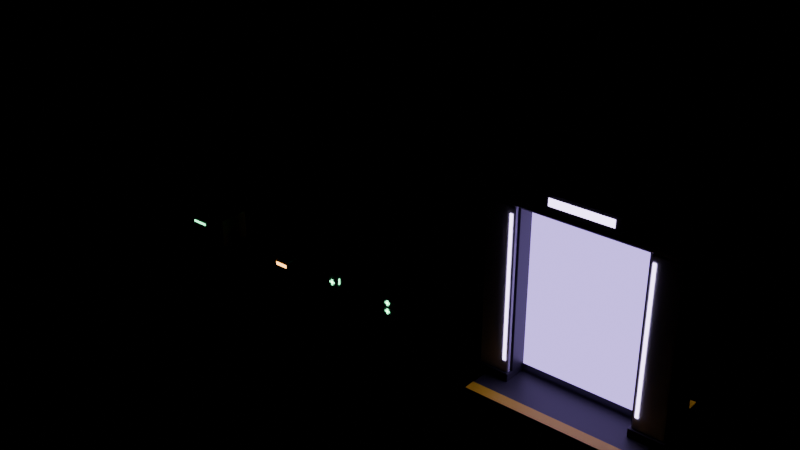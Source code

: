 # Source: props.blend  (saved by Blender 4.2.68; exported with 4.5.12 LTS)
import bpy
from mathutils import Matrix  # noqa: F401  (used for matrix-valued properties, if any)

bpy.ops.wm.read_factory_settings(use_empty=True)
scene = bpy.context.scene
scene.name = 'Scene'

# ---- materials (node trees are filled in below, after node groups)
mat_rarmor = bpy.data.materials.new('RArmor')
mat_rframe = bpy.data.materials.new('RFrame')
mat_hazard = bpy.data.materials.new('Hazard')
mat_signgreen = bpy.data.materials.new('SignGreen')
mat_rsteel = bpy.data.materials.new('RSteel')
mat_statusorange = bpy.data.materials.new('StatusOrange')
mat_rbrass = bpy.data.materials.new('RBrass')
mat_exitlight = bpy.data.materials.new('ExitLight')
mat_exitfield = bpy.data.materials.new('ExitField')

# ---- material node trees
mat_rarmor.use_nodes = True; mat_rarmor.node_tree.nodes.clear()
_N = mat_rarmor.node_tree.nodes; _L = mat_rarmor.node_tree.links
n0 = _N.new('ShaderNodeBsdfPrincipled'); n0.name = 'Principled BSDF'; n0.location = (10, 300)
n0.inputs[0].default_value = (0.85, 0.86, 0.88, 1.0)
n1 = _N.new('ShaderNodeOutputMaterial'); n1.name = 'Material Output'; n1.location = (300, 300)
_L.new(n0.outputs[0], n1.inputs[0])
n1.is_active_output = True
mat_rframe.use_nodes = True; mat_rframe.node_tree.nodes.clear()
_N = mat_rframe.node_tree.nodes; _L = mat_rframe.node_tree.links
n0 = _N.new('ShaderNodeBsdfPrincipled'); n0.name = 'Principled BSDF'; n0.location = (10, 300)
n0.inputs[0].default_value = (0.03, 0.03, 0.035, 1.0)
n1 = _N.new('ShaderNodeOutputMaterial'); n1.name = 'Material Output'; n1.location = (300, 300)
_L.new(n0.outputs[0], n1.inputs[0])
n1.is_active_output = True
mat_hazard.use_nodes = True; mat_hazard.node_tree.nodes.clear()
_N = mat_hazard.node_tree.nodes; _L = mat_hazard.node_tree.links
n0 = _N.new('ShaderNodeBsdfPrincipled'); n0.name = 'Principled BSDF'; n0.location = (10, 300)
n0.inputs[0].default_value = (0.8, 0.55, 0.02, 1.0)
n1 = _N.new('ShaderNodeOutputMaterial'); n1.name = 'Material Output'; n1.location = (300, 300)
_L.new(n0.outputs[0], n1.inputs[0])
n1.is_active_output = True
mat_signgreen.use_nodes = True; mat_signgreen.node_tree.nodes.clear()
_N = mat_signgreen.node_tree.nodes; _L = mat_signgreen.node_tree.links
n0 = _N.new('ShaderNodeBsdfPrincipled'); n0.name = 'Principled BSDF'; n0.location = (10, 300)
n0.inputs[0].default_value = (0.2, 1.0, 0.45, 1.0)
n0.inputs[27].default_value = (0.2, 1.0, 0.45, 1.0)
n0.inputs[28].default_value = 5.0
n1 = _N.new('ShaderNodeOutputMaterial'); n1.name = 'Material Output'; n1.location = (300, 300)
_L.new(n0.outputs[0], n1.inputs[0])
n1.is_active_output = True
mat_rsteel.use_nodes = True; mat_rsteel.node_tree.nodes.clear()
_N = mat_rsteel.node_tree.nodes; _L = mat_rsteel.node_tree.links
n0 = _N.new('ShaderNodeBsdfPrincipled'); n0.name = 'Principled BSDF'; n0.location = (10, 300)
n0.inputs[0].default_value = (0.6, 0.6, 0.62, 1.0)
n1 = _N.new('ShaderNodeOutputMaterial'); n1.name = 'Material Output'; n1.location = (300, 300)
_L.new(n0.outputs[0], n1.inputs[0])
n1.is_active_output = True
mat_statusorange.use_nodes = True; mat_statusorange.node_tree.nodes.clear()
_N = mat_statusorange.node_tree.nodes; _L = mat_statusorange.node_tree.links
n0 = _N.new('ShaderNodeBsdfPrincipled'); n0.name = 'Principled BSDF'; n0.location = (10, 300)
n0.inputs[0].default_value = (1.0, 0.45, 0.1, 1.0)
n0.inputs[27].default_value = (1.0, 0.45, 0.1, 1.0)
n0.inputs[28].default_value = 6.0
n1 = _N.new('ShaderNodeOutputMaterial'); n1.name = 'Material Output'; n1.location = (300, 300)
_L.new(n0.outputs[0], n1.inputs[0])
n1.is_active_output = True
mat_rbrass.use_nodes = True; mat_rbrass.node_tree.nodes.clear()
_N = mat_rbrass.node_tree.nodes; _L = mat_rbrass.node_tree.links
n0 = _N.new('ShaderNodeBsdfPrincipled'); n0.name = 'Principled BSDF'; n0.location = (10, 300)
n0.inputs[0].default_value = (0.75, 0.55, 0.22, 1.0)
n1 = _N.new('ShaderNodeOutputMaterial'); n1.name = 'Material Output'; n1.location = (300, 300)
_L.new(n0.outputs[0], n1.inputs[0])
n1.is_active_output = True
mat_exitlight.use_nodes = True; mat_exitlight.node_tree.nodes.clear()
_N = mat_exitlight.node_tree.nodes; _L = mat_exitlight.node_tree.links
n0 = _N.new('ShaderNodeBsdfPrincipled'); n0.name = 'Principled BSDF'; n0.location = (10, 300)
n0.inputs[0].default_value = (0.7, 0.55, 1.0, 1.0)
n0.inputs[27].default_value = (0.7, 0.55, 1.0, 1.0)
n0.inputs[28].default_value = 6.0
n1 = _N.new('ShaderNodeOutputMaterial'); n1.name = 'Material Output'; n1.location = (300, 300)
_L.new(n0.outputs[0], n1.inputs[0])
n1.is_active_output = True
mat_exitfield.use_nodes = True; mat_exitfield.node_tree.nodes.clear()
_N = mat_exitfield.node_tree.nodes; _L = mat_exitfield.node_tree.links
n0 = _N.new('ShaderNodeBsdfPrincipled'); n0.name = 'Principled BSDF'; n0.location = (10, 300)
n0.inputs[0].default_value = (0.5, 0.35, 1.0, 1.0)
n0.inputs[27].default_value = (0.5, 0.35, 1.0, 1.0)
n0.inputs[28].default_value = 2.0
n1 = _N.new('ShaderNodeOutputMaterial'); n1.name = 'Material Output'; n1.location = (300, 300)
_L.new(n0.outputs[0], n1.inputs[0])
n1.is_active_output = True

# ---- meshes
me_crate_body = bpy.data.meshes.new('Crate_Body')
me_crate_body.from_pydata([(-0.42, -0.25, 0.06), (0.42, -0.25, 0.06), (0.42, 0.25, 0.06), (-0.42, 0.25, 0.06), (-0.42, -0.25, 0.5), (0.42, -0.25, 0.5), (0.42, 0.25, 0.5), (-0.42, 0.25, 0.5)], [], [(0, 3, 2, 1), (4, 5, 6, 7), (0, 1, 5, 4), (1, 2, 6, 5), (2, 3, 7, 6), (3, 0, 4, 7)])
me_crate_body.materials.append(mat_rarmor)
me_crate_body.update()
me_crate_frame = bpy.data.meshes.new('Crate_Frame')
me_crate_frame.from_pydata([(-0.45, -0.28, 0.0), (-0.41, -0.28, 0.0), (-0.41, -0.24, 0.0), (-0.45, -0.24, 0.0), (-0.45, -0.28, 0.505), (-0.41, -0.28, 0.505), (-0.41, -0.24, 0.505), (-0.45, -0.24, 0.505), (-0.45, 0.24, 0.0), (-0.41, 0.24, 0.0), (-0.41, 0.28, 0.0), (-0.45, 0.28, 0.0), (-0.45, 0.24, 0.505), (-0.41, 0.24, 0.505), (-0.41, 0.28, 0.505), (-0.45, 0.28, 0.505), (0.41, -0.28, 0.0), (0.45, -0.28, 0.0), (0.45, -0.24, 0.0), (0.41, -0.24, 0.0), (0.41, -0.28, 0.505), (0.45, -0.28, 0.505), (0.45, -0.24, 0.505), (0.41, -0.24, 0.505), (0.41, 0.24, 0.0), (0.45, 0.24, 0.0), (0.45, 0.28, 0.0), (0.41, 0.28, 0.0), (0.41, 0.24, 0.505), (0.45, 0.24, 0.505), (0.45, 0.28, 0.505), (0.41, 0.28, 0.505), (-0.45, -0.28, 0.0), (0.45, -0.28, 0.0), (0.45, 0.28, 0.0), (-0.45, 0.28, 0.0), (-0.45, -0.28, 0.06), (0.45, -0.28, 0.06), (0.45, 0.28, 0.06), (-0.45, 0.28, 0.06), (-0.16, -0.292, 0.3), (0.16, -0.292, 0.3), (0.16, -0.25, 0.3), (-0.16, -0.25, 0.3), (-0.16, -0.292, 0.42), (0.16, -0.292, 0.42), (0.16, -0.25, 0.42), (-0.16, -0.25, 0.42)], [], [(0, 3, 2, 1), (4, 5, 6, 7), (0, 1, 5, 4), (1, 2, 6, 5), (2, 3, 7, 6), (3, 0, 4, 7), (8, 11, 10, 9), (12, 13, 14, 15), (8, 9, 13, 12), (9, 10, 14, 13), (10, 11, 15, 14), (11, 8, 12, 15), (16, 19, 18, 17), (20, 21, 22, 23), (16, 17, 21, 20), (17, 18, 22, 21), (18, 19, 23, 22), (19, 16, 20, 23), (24, 27, 26, 25), (28, 29, 30, 31), (24, 25, 29, 28), (25, 26, 30, 29), (26, 27, 31, 30), (27, 24, 28, 31), (32, 35, 34, 33), (36, 37, 38, 39), (32, 33, 37, 36), (33, 34, 38, 37), (34, 35, 39, 38), (35, 32, 36, 39), (40, 43, 42, 41), (44, 45, 46, 47), (40, 41, 45, 44), (41, 42, 46, 45), (42, 43, 47, 46), (43, 40, 44, 47)])
me_crate_frame.materials.append(mat_rframe)
me_crate_frame.update()
me_crate_band = bpy.data.meshes.new('Crate_Band')
me_crate_band.from_pydata([(-0.405, -0.258, 0.1), (0.405, -0.258, 0.1), (0.405, -0.248, 0.1), (-0.405, -0.248, 0.1), (-0.405, -0.258, 0.18), (0.405, -0.258, 0.18), (0.405, -0.248, 0.18), (-0.405, -0.248, 0.18), (-0.405, 0.248, 0.1), (0.405, 0.248, 0.1), (0.405, 0.258, 0.1), (-0.405, 0.258, 0.1), (-0.405, 0.248, 0.18), (0.405, 0.248, 0.18), (0.405, 0.258, 0.18), (-0.405, 0.258, 0.18)], [], [(0, 3, 2, 1), (4, 5, 6, 7), (0, 1, 5, 4), (1, 2, 6, 5), (2, 3, 7, 6), (3, 0, 4, 7), (8, 11, 10, 9), (12, 13, 14, 15), (8, 9, 13, 12), (9, 10, 14, 13), (10, 11, 15, 14), (11, 8, 12, 15)])
me_crate_band.materials.append(mat_hazard)
me_crate_band.update()
me_crate_light = bpy.data.meshes.new('Crate_Light')
me_crate_light.from_pydata([(-0.12, -0.298, 0.345), (0.12, -0.298, 0.345), (0.12, -0.288, 0.345), (-0.12, -0.288, 0.345), (-0.12, -0.298, 0.375), (0.12, -0.298, 0.375), (0.12, -0.288, 0.375), (-0.12, -0.288, 0.375)], [], [(0, 3, 2, 1), (4, 5, 6, 7), (0, 1, 5, 4), (1, 2, 6, 5), (2, 3, 7, 6), (3, 0, 4, 7)])
me_crate_light.materials.append(mat_signgreen)
me_crate_light.update()
me_crate_inside = bpy.data.meshes.new('Crate_Inside')
me_crate_inside.from_pydata([(-0.39, -0.22, 0.48), (0.39, -0.22, 0.48), (0.39, 0.22, 0.48), (-0.39, 0.22, 0.48), (-0.39, -0.22, 0.504), (0.39, -0.22, 0.504), (0.39, 0.22, 0.504), (-0.39, 0.22, 0.504)], [], [(0, 3, 2, 1), (4, 5, 6, 7), (0, 1, 5, 4), (1, 2, 6, 5), (2, 3, 7, 6), (3, 0, 4, 7)])
me_crate_inside.materials.append(mat_rframe)
me_crate_inside.update()
me_crate_lidshell = bpy.data.meshes.new('Crate_LidShell')
me_crate_lidshell.from_pydata([(-0.44, -0.53, 0.0), (0.44, -0.53, 0.0), (0.44, 0.01, 0.0), (-0.44, 0.01, 0.0), (-0.44, -0.53, 0.07), (0.44, -0.53, 0.07), (0.44, 0.01, 0.07), (-0.44, 0.01, 0.07)], [], [(0, 3, 2, 1), (4, 5, 6, 7), (0, 1, 5, 4), (1, 2, 6, 5), (2, 3, 7, 6), (3, 0, 4, 7)])
me_crate_lidshell.materials.append(mat_rarmor)
me_crate_lidshell.update()
me_crate_lidframe = bpy.data.meshes.new('Crate_LidFrame')
me_crate_lidframe.from_pydata([(-0.45, -0.54, -0.005), (-0.4, -0.54, -0.005), (-0.4, 0.02, -0.005), (-0.45, 0.02, -0.005), (-0.45, -0.54, 0.075), (-0.4, -0.54, 0.075), (-0.4, 0.02, 0.075), (-0.45, 0.02, 0.075), (0.4, -0.54, -0.005), (0.45, -0.54, -0.005), (0.45, 0.02, -0.005), (0.4, 0.02, -0.005), (0.4, -0.54, 0.075), (0.45, -0.54, 0.075), (0.45, 0.02, 0.075), (0.4, 0.02, 0.075), (-0.1, -0.555, 0.01), (0.1, -0.555, 0.01), (0.1, -0.52, 0.01), (-0.1, -0.52, 0.01), (-0.1, -0.555, 0.06), (0.1, -0.555, 0.06), (0.1, -0.52, 0.06), (-0.1, -0.52, 0.06)], [], [(0, 3, 2, 1), (4, 5, 6, 7), (0, 1, 5, 4), (1, 2, 6, 5), (2, 3, 7, 6), (3, 0, 4, 7), (8, 11, 10, 9), (12, 13, 14, 15), (8, 9, 13, 12), (9, 10, 14, 13), (10, 11, 15, 14), (11, 8, 12, 15), (16, 19, 18, 17), (20, 21, 22, 23), (16, 17, 21, 20), (17, 18, 22, 21), (18, 19, 23, 22), (19, 16, 20, 23)])
me_crate_lidframe.materials.append(mat_rframe)
me_crate_lidframe.update()
me_crate_lidband = bpy.data.meshes.new('Crate_LidBand')
me_crate_lidband.from_pydata([(-0.39, -0.48, 0.068), (0.39, -0.48, 0.068), (0.39, -0.42, 0.068), (-0.39, -0.42, 0.068), (-0.39, -0.48, 0.073), (0.39, -0.48, 0.073), (0.39, -0.42, 0.073), (-0.39, -0.42, 0.073)], [], [(0, 3, 2, 1), (4, 5, 6, 7), (0, 1, 5, 4), (1, 2, 6, 5), (2, 3, 7, 6), (3, 0, 4, 7)])
me_crate_lidband.materials.append(mat_hazard)
me_crate_lidband.update()
me_ammo_body = bpy.data.meshes.new('Ammo_Body')
me_ammo_body.from_pydata([(-0.15, -0.08, 0.0), (0.15, -0.08, 0.0), (0.15, 0.08, 0.0), (-0.15, 0.08, 0.0), (-0.15, -0.08, 0.15), (0.15, -0.08, 0.15), (0.15, 0.08, 0.15), (-0.15, 0.08, 0.15)], [], [(0, 3, 2, 1), (4, 5, 6, 7), (0, 1, 5, 4), (1, 2, 6, 5), (2, 3, 7, 6), (3, 0, 4, 7)])
me_ammo_body.materials.append(mat_rframe)
me_ammo_body.update()
me_ammo_lid = bpy.data.meshes.new('Ammo_Lid')
me_ammo_lid.from_pydata([(-0.155, -0.085, 0.15), (0.155, -0.085, 0.15), (0.155, 0.085, 0.15), (-0.155, 0.085, 0.15), (-0.155, -0.085, 0.175), (0.155, -0.085, 0.175), (0.155, 0.085, 0.175), (-0.155, 0.085, 0.175), (-0.06, -0.012, 0.175), (0.06, -0.012, 0.175), (0.06, 0.012, 0.175), (-0.06, 0.012, 0.175), (-0.06, -0.012, 0.2), (0.06, -0.012, 0.2), (0.06, 0.012, 0.2), (-0.06, 0.012, 0.2)], [], [(0, 3, 2, 1), (4, 5, 6, 7), (0, 1, 5, 4), (1, 2, 6, 5), (2, 3, 7, 6), (3, 0, 4, 7), (8, 11, 10, 9), (12, 13, 14, 15), (8, 9, 13, 12), (9, 10, 14, 13), (10, 11, 15, 14), (11, 8, 12, 15)])
me_ammo_lid.materials.append(mat_rsteel)
me_ammo_lid.update()
me_ammo_label = bpy.data.meshes.new('Ammo_Label')
me_ammo_label.from_pydata([(-0.1, -0.084, 0.05), (0.1, -0.084, 0.05), (0.1, -0.08, 0.05), (-0.1, -0.08, 0.05), (-0.1, -0.084, 0.1), (0.1, -0.084, 0.1), (0.1, -0.08, 0.1), (-0.1, -0.08, 0.1), (-0.1, 0.08, 0.05), (0.1, 0.08, 0.05), (0.1, 0.084, 0.05), (-0.1, 0.084, 0.05), (-0.1, 0.08, 0.1), (0.1, 0.08, 0.1), (0.1, 0.084, 0.1), (-0.1, 0.084, 0.1)], [], [(0, 3, 2, 1), (4, 5, 6, 7), (0, 1, 5, 4), (1, 2, 6, 5), (2, 3, 7, 6), (3, 0, 4, 7), (8, 11, 10, 9), (12, 13, 14, 15), (8, 9, 13, 12), (9, 10, 14, 13), (10, 11, 15, 14), (11, 8, 12, 15)])
me_ammo_label.materials.append(mat_statusorange)
me_ammo_label.update()
me_ammo_rounds = bpy.data.meshes.new('Ammo_Rounds')
me_ammo_rounds.from_pydata([(-0.12, -0.094, 0.115), (-0.09, -0.094, 0.115), (-0.09, -0.08, 0.115), (-0.12, -0.08, 0.115), (-0.12, -0.094, 0.14), (-0.09, -0.094, 0.14), (-0.09, -0.08, 0.14), (-0.12, -0.08, 0.14), (-0.065, -0.094, 0.115), (-0.035, -0.094, 0.115), (-0.035, -0.08, 0.115), (-0.065, -0.08, 0.115), (-0.065, -0.094, 0.14), (-0.035, -0.094, 0.14), (-0.035, -0.08, 0.14), (-0.065, -0.08, 0.14), (-0.01, -0.094, 0.115), (0.02, -0.094, 0.115), (0.02, -0.08, 0.115), (-0.01, -0.08, 0.115), (-0.01, -0.094, 0.14), (0.02, -0.094, 0.14), (0.02, -0.08, 0.14), (-0.01, -0.08, 0.14), (0.045, -0.094, 0.115), (0.075, -0.094, 0.115), (0.075, -0.08, 0.115), (0.045, -0.08, 0.115), (0.045, -0.094, 0.14), (0.075, -0.094, 0.14), (0.075, -0.08, 0.14), (0.045, -0.08, 0.14), (0.1, -0.094, 0.115), (0.13, -0.094, 0.115), (0.13, -0.08, 0.115), (0.1, -0.08, 0.115), (0.1, -0.094, 0.14), (0.13, -0.094, 0.14), (0.13, -0.08, 0.14), (0.1, -0.08, 0.14)], [], [(0, 3, 2, 1), (4, 5, 6, 7), (0, 1, 5, 4), (1, 2, 6, 5), (2, 3, 7, 6), (3, 0, 4, 7), (8, 11, 10, 9), (12, 13, 14, 15), (8, 9, 13, 12), (9, 10, 14, 13), (10, 11, 15, 14), (11, 8, 12, 15), (16, 19, 18, 17), (20, 21, 22, 23), (16, 17, 21, 20), (17, 18, 22, 21), (18, 19, 23, 22), (19, 16, 20, 23), (24, 27, 26, 25), (28, 29, 30, 31), (24, 25, 29, 28), (25, 26, 30, 29), (26, 27, 31, 30), (27, 24, 28, 31), (32, 35, 34, 33), (36, 37, 38, 39), (32, 33, 37, 36), (33, 34, 38, 37), (34, 35, 39, 38), (35, 32, 36, 39)])
me_ammo_rounds.materials.append(mat_rbrass)
me_ammo_rounds.update()
me_cell_body = bpy.data.meshes.new('Cell_Body')
me_cell_body.from_pydata([(-0.07, -0.07, 0.03), (0.07, -0.07, 0.03), (0.07, 0.07, 0.03), (-0.07, 0.07, 0.03), (-0.07, -0.07, 0.27), (0.07, -0.07, 0.27), (0.07, 0.07, 0.27), (-0.07, 0.07, 0.27)], [], [(0, 3, 2, 1), (4, 5, 6, 7), (0, 1, 5, 4), (1, 2, 6, 5), (2, 3, 7, 6), (3, 0, 4, 7)])
me_cell_body.materials.append(mat_rarmor)
me_cell_body.update()
me_cell_caps = bpy.data.meshes.new('Cell_Caps')
me_cell_caps.from_pydata([(-0.08, -0.08, 0.0), (0.08, -0.08, 0.0), (0.08, 0.08, 0.0), (-0.08, 0.08, 0.0), (-0.08, -0.08, 0.04), (0.08, -0.08, 0.04), (0.08, 0.08, 0.04), (-0.08, 0.08, 0.04), (-0.08, -0.08, 0.26), (0.08, -0.08, 0.26), (0.08, 0.08, 0.26), (-0.08, 0.08, 0.26), (-0.08, -0.08, 0.3), (0.08, -0.08, 0.3), (0.08, 0.08, 0.3), (-0.08, 0.08, 0.3), (-0.02, -0.02, 0.3), (0.02, -0.02, 0.3), (0.02, 0.02, 0.3), (-0.02, 0.02, 0.3), (-0.02, -0.02, 0.325), (0.02, -0.02, 0.325), (0.02, 0.02, 0.325), (-0.02, 0.02, 0.325)], [], [(0, 3, 2, 1), (4, 5, 6, 7), (0, 1, 5, 4), (1, 2, 6, 5), (2, 3, 7, 6), (3, 0, 4, 7), (8, 11, 10, 9), (12, 13, 14, 15), (8, 9, 13, 12), (9, 10, 14, 13), (10, 11, 15, 14), (11, 8, 12, 15), (16, 19, 18, 17), (20, 21, 22, 23), (16, 17, 21, 20), (17, 18, 22, 21), (18, 19, 23, 22), (19, 16, 20, 23)])
me_cell_caps.materials.append(mat_rframe)
me_cell_caps.update()
me_cell_glow = bpy.data.meshes.new('Cell_Glow')
me_cell_glow.from_pydata([(-0.045, -0.073, 0.136), (0.045, -0.073, 0.136), (0.045, -0.069, 0.136), (-0.045, -0.069, 0.136), (-0.045, -0.073, 0.164), (0.045, -0.073, 0.164), (0.045, -0.069, 0.164), (-0.045, -0.069, 0.164), (-0.014, -0.073, 0.105), (0.014, -0.073, 0.105), (0.014, -0.069, 0.105), (-0.014, -0.069, 0.105), (-0.014, -0.073, 0.195), (0.014, -0.073, 0.195), (0.014, -0.069, 0.195), (-0.014, -0.069, 0.195), (-0.045, 0.069, 0.136), (0.045, 0.069, 0.136), (0.045, 0.073, 0.136), (-0.045, 0.073, 0.136), (-0.045, 0.069, 0.164), (0.045, 0.069, 0.164), (0.045, 0.073, 0.164), (-0.045, 0.073, 0.164), (-0.014, 0.069, 0.105), (0.014, 0.069, 0.105), (0.014, 0.073, 0.105), (-0.014, 0.073, 0.105), (-0.014, 0.069, 0.195), (0.014, 0.069, 0.195), (0.014, 0.073, 0.195), (-0.014, 0.073, 0.195), (-0.073, -0.014, 0.105), (-0.069, -0.014, 0.105), (-0.069, 0.014, 0.105), (-0.073, 0.014, 0.105), (-0.073, -0.014, 0.195), (-0.069, -0.014, 0.195), (-0.069, 0.014, 0.195), (-0.073, 0.014, 0.195), (0.069, -0.014, 0.105), (0.073, -0.014, 0.105), (0.073, 0.014, 0.105), (0.069, 0.014, 0.105), (0.069, -0.014, 0.195), (0.073, -0.014, 0.195), (0.073, 0.014, 0.195), (0.069, 0.014, 0.195)], [], [(0, 3, 2, 1), (4, 5, 6, 7), (0, 1, 5, 4), (1, 2, 6, 5), (2, 3, 7, 6), (3, 0, 4, 7), (8, 11, 10, 9), (12, 13, 14, 15), (8, 9, 13, 12), (9, 10, 14, 13), (10, 11, 15, 14), (11, 8, 12, 15), (16, 19, 18, 17), (20, 21, 22, 23), (16, 17, 21, 20), (17, 18, 22, 21), (18, 19, 23, 22), (19, 16, 20, 23), (24, 27, 26, 25), (28, 29, 30, 31), (24, 25, 29, 28), (25, 26, 30, 29), (26, 27, 31, 30), (27, 24, 28, 31), (32, 35, 34, 33), (36, 37, 38, 39), (32, 33, 37, 36), (33, 34, 38, 37), (34, 35, 39, 38), (35, 32, 36, 39), (40, 43, 42, 41), (44, 45, 46, 47), (40, 41, 45, 44), (41, 42, 46, 45), (42, 43, 47, 46), (43, 40, 44, 47)])
me_cell_glow.materials.append(mat_signgreen)
me_cell_glow.update()
me_kit_case = bpy.data.meshes.new('Kit_Case')
me_kit_case.from_pydata([(-0.17, -0.05, 0.0), (0.17, -0.05, 0.0), (0.17, 0.05, 0.0), (-0.17, 0.05, 0.0), (-0.17, -0.05, 0.24), (0.17, -0.05, 0.24), (0.17, 0.05, 0.24), (-0.17, 0.05, 0.24)], [], [(0, 3, 2, 1), (4, 5, 6, 7), (0, 1, 5, 4), (1, 2, 6, 5), (2, 3, 7, 6), (3, 0, 4, 7)])
me_kit_case.materials.append(mat_rarmor)
me_kit_case.update()
me_kit_trim = bpy.data.meshes.new('Kit_Trim')
me_kit_trim.from_pydata([(-0.175, -0.054, 0.105), (0.175, -0.054, 0.105), (0.175, 0.054, 0.105), (-0.175, 0.054, 0.105), (-0.175, -0.054, 0.135), (0.175, -0.054, 0.135), (0.175, 0.054, 0.135), (-0.175, 0.054, 0.135), (-0.07, -0.015, 0.24), (0.07, -0.015, 0.24), (0.07, 0.015, 0.24), (-0.07, 0.015, 0.24), (-0.07, -0.015, 0.25), (0.07, -0.015, 0.25), (0.07, 0.015, 0.25), (-0.07, 0.015, 0.25), (-0.07, -0.015, 0.25), (-0.05, -0.015, 0.25), (-0.05, 0.015, 0.25), (-0.07, 0.015, 0.25), (-0.07, -0.015, 0.285), (-0.05, -0.015, 0.285), (-0.05, 0.015, 0.285), (-0.07, 0.015, 0.285), (0.05, -0.015, 0.25), (0.07, -0.015, 0.25), (0.07, 0.015, 0.25), (0.05, 0.015, 0.25), (0.05, -0.015, 0.285), (0.07, -0.015, 0.285), (0.07, 0.015, 0.285), (0.05, 0.015, 0.285), (-0.07, -0.015, 0.275), (0.07, -0.015, 0.275), (0.07, 0.015, 0.275), (-0.07, 0.015, 0.275), (-0.07, -0.015, 0.295), (0.07, -0.015, 0.295), (0.07, 0.015, 0.295), (-0.07, 0.015, 0.295)], [], [(0, 3, 2, 1), (4, 5, 6, 7), (0, 1, 5, 4), (1, 2, 6, 5), (2, 3, 7, 6), (3, 0, 4, 7), (8, 11, 10, 9), (12, 13, 14, 15), (8, 9, 13, 12), (9, 10, 14, 13), (10, 11, 15, 14), (11, 8, 12, 15), (16, 19, 18, 17), (20, 21, 22, 23), (16, 17, 21, 20), (17, 18, 22, 21), (18, 19, 23, 22), (19, 16, 20, 23), (24, 27, 26, 25), (28, 29, 30, 31), (24, 25, 29, 28), (25, 26, 30, 29), (26, 27, 31, 30), (27, 24, 28, 31), (32, 35, 34, 33), (36, 37, 38, 39), (32, 33, 37, 36), (33, 34, 38, 37), (34, 35, 39, 38), (35, 32, 36, 39)])
me_kit_trim.materials.append(mat_rframe)
me_kit_trim.update()
me_kit_glow = bpy.data.meshes.new('Kit_Glow')
me_kit_glow.from_pydata([(-0.04, -0.053, 0.172), (0.04, -0.053, 0.172), (0.04, -0.049, 0.172), (-0.04, -0.049, 0.172), (-0.04, -0.053, 0.198), (0.04, -0.053, 0.198), (0.04, -0.049, 0.198), (-0.04, -0.049, 0.198), (-0.013, -0.053, 0.145), (0.013, -0.053, 0.145), (0.013, -0.049, 0.145), (-0.013, -0.049, 0.145), (-0.013, -0.053, 0.225), (0.013, -0.053, 0.225), (0.013, -0.049, 0.225), (-0.013, -0.049, 0.225), (-0.04, -0.053, 0.042), (0.04, -0.053, 0.042), (0.04, -0.049, 0.042), (-0.04, -0.049, 0.042), (-0.04, -0.053, 0.068), (0.04, -0.053, 0.068), (0.04, -0.049, 0.068), (-0.04, -0.049, 0.068), (-0.013, -0.053, 0.015), (0.013, -0.053, 0.015), (0.013, -0.049, 0.015), (-0.013, -0.049, 0.015), (-0.013, -0.053, 0.095), (0.013, -0.053, 0.095), (0.013, -0.049, 0.095), (-0.013, -0.049, 0.095), (-0.04, 0.049, 0.172), (0.04, 0.049, 0.172), (0.04, 0.053, 0.172), (-0.04, 0.053, 0.172), (-0.04, 0.049, 0.198), (0.04, 0.049, 0.198), (0.04, 0.053, 0.198), (-0.04, 0.053, 0.198), (-0.013, 0.049, 0.145), (0.013, 0.049, 0.145), (0.013, 0.053, 0.145), (-0.013, 0.053, 0.145), (-0.013, 0.049, 0.225), (0.013, 0.049, 0.225), (0.013, 0.053, 0.225), (-0.013, 0.053, 0.225), (-0.04, 0.049, 0.042), (0.04, 0.049, 0.042), (0.04, 0.053, 0.042), (-0.04, 0.053, 0.042), (-0.04, 0.049, 0.068), (0.04, 0.049, 0.068), (0.04, 0.053, 0.068), (-0.04, 0.053, 0.068), (-0.013, 0.049, 0.015), (0.013, 0.049, 0.015), (0.013, 0.053, 0.015), (-0.013, 0.053, 0.015), (-0.013, 0.049, 0.095), (0.013, 0.049, 0.095), (0.013, 0.053, 0.095), (-0.013, 0.053, 0.095)], [], [(0, 3, 2, 1), (4, 5, 6, 7), (0, 1, 5, 4), (1, 2, 6, 5), (2, 3, 7, 6), (3, 0, 4, 7), (8, 11, 10, 9), (12, 13, 14, 15), (8, 9, 13, 12), (9, 10, 14, 13), (10, 11, 15, 14), (11, 8, 12, 15), (16, 19, 18, 17), (20, 21, 22, 23), (16, 17, 21, 20), (17, 18, 22, 21), (18, 19, 23, 22), (19, 16, 20, 23), (24, 27, 26, 25), (28, 29, 30, 31), (24, 25, 29, 28), (25, 26, 30, 29), (26, 27, 31, 30), (27, 24, 28, 31), (32, 35, 34, 33), (36, 37, 38, 39), (32, 33, 37, 36), (33, 34, 38, 37), (34, 35, 39, 38), (35, 32, 36, 39), (40, 43, 42, 41), (44, 45, 46, 47), (40, 41, 45, 44), (41, 42, 46, 45), (42, 43, 47, 46), (43, 40, 44, 47), (48, 51, 50, 49), (52, 53, 54, 55), (48, 49, 53, 52), (49, 50, 54, 53), (50, 51, 55, 54), (51, 48, 52, 55), (56, 59, 58, 57), (60, 61, 62, 63), (56, 57, 61, 60), (57, 58, 62, 61), (58, 59, 63, 62), (59, 56, 60, 63)])
me_kit_glow.materials.append(mat_signgreen)
me_kit_glow.update()
me_gate_armor = bpy.data.meshes.new('Gate_Armor')
me_gate_armor.from_pydata([(-1.27, -0.3, 0.12), (-0.85, -0.3, 0.12), (-0.85, 0.3, 0.12), (-1.27, 0.3, 0.12), (-1.27, -0.3, 2.4), (-0.85, -0.3, 2.4), (-0.85, 0.3, 2.4), (-1.27, 0.3, 2.4), (0.85, -0.3, 0.12), (1.27, -0.3, 0.12), (1.27, 0.3, 0.12), (0.85, 0.3, 0.12), (0.85, -0.3, 2.4), (1.27, -0.3, 2.4), (1.27, 0.3, 2.4), (0.85, 0.3, 2.4), (-1.27, -0.3, 2.4), (1.27, -0.3, 2.4), (1.27, 0.3, 2.4), (-1.27, 0.3, 2.4), (-1.27, -0.3, 2.82), (1.27, -0.3, 2.82), (1.27, 0.3, 2.82), (-1.27, 0.3, 2.82)], [], [(0, 3, 2, 1), (4, 5, 6, 7), (0, 1, 5, 4), (1, 2, 6, 5), (2, 3, 7, 6), (3, 0, 4, 7), (8, 11, 10, 9), (12, 13, 14, 15), (8, 9, 13, 12), (9, 10, 14, 13), (10, 11, 15, 14), (11, 8, 12, 15), (16, 19, 18, 17), (20, 21, 22, 23), (16, 17, 21, 20), (17, 18, 22, 21), (18, 19, 23, 22), (19, 16, 20, 23)])
me_gate_armor.materials.append(mat_rarmor)
me_gate_armor.update()
me_gate_frame = bpy.data.meshes.new('Gate_Frame')
me_gate_frame.from_pydata([(-1.31, -0.34, 0.0), (-0.83, -0.34, 0.0), (-0.83, 0.34, 0.0), (-1.31, 0.34, 0.0), (-1.31, -0.34, 0.14), (-0.83, -0.34, 0.14), (-0.83, 0.34, 0.14), (-1.31, 0.34, 0.14), (-0.88, -0.25, 0.14), (-0.82, -0.25, 0.14), (-0.82, 0.25, 0.14), (-0.88, 0.25, 0.14), (-0.88, -0.25, 2.4), (-0.82, -0.25, 2.4), (-0.82, 0.25, 2.4), (-0.88, 0.25, 2.4), (-1.3, -0.12, 0.5), (-1.24, -0.12, 0.5), (-1.24, 0.12, 0.5), (-1.3, 0.12, 0.5), (-1.3, -0.12, 2.0), (-1.24, -0.12, 2.0), (-1.24, 0.12, 2.0), (-1.3, 0.12, 2.0), (0.83, -0.34, 0.0), (1.31, -0.34, 0.0), (1.31, 0.34, 0.0), (0.83, 0.34, 0.0), (0.83, -0.34, 0.14), (1.31, -0.34, 0.14), (1.31, 0.34, 0.14), (0.83, 0.34, 0.14), (0.82, -0.25, 0.14), (0.88, -0.25, 0.14), (0.88, 0.25, 0.14), (0.82, 0.25, 0.14), (0.82, -0.25, 2.4), (0.88, -0.25, 2.4), (0.88, 0.25, 2.4), (0.82, 0.25, 2.4), (1.24, -0.12, 0.5), (1.3, -0.12, 0.5), (1.3, 0.12, 0.5), (1.24, 0.12, 0.5), (1.24, -0.12, 2.0), (1.3, -0.12, 2.0), (1.3, 0.12, 2.0), (1.24, 0.12, 2.0), (-0.85, -0.25, 2.37), (0.85, -0.25, 2.37), (0.85, 0.25, 2.37), (-0.85, 0.25, 2.37), (-0.85, -0.25, 2.43), (0.85, -0.25, 2.43), (0.85, 0.25, 2.43), (-0.85, 0.25, 2.43), (-0.5, -0.32, 2.5), (0.5, -0.32, 2.5), (0.5, 0.32, 2.5), (-0.5, 0.32, 2.5), (-0.5, -0.32, 2.72), (0.5, -0.32, 2.72), (0.5, 0.32, 2.72), (-0.5, 0.32, 2.72), (-1.15, -0.75, 0.0), (1.15, -0.75, 0.0), (1.15, 0.75, 0.0), (-1.15, 0.75, 0.0), (-1.15, -0.75, 0.03), (1.15, -0.75, 0.03), (1.15, 0.75, 0.03), (-1.15, 0.75, 0.03)], [], [(0, 3, 2, 1), (4, 5, 6, 7), (0, 1, 5, 4), (1, 2, 6, 5), (2, 3, 7, 6), (3, 0, 4, 7), (8, 11, 10, 9), (12, 13, 14, 15), (8, 9, 13, 12), (9, 10, 14, 13), (10, 11, 15, 14), (11, 8, 12, 15), (16, 19, 18, 17), (20, 21, 22, 23), (16, 17, 21, 20), (17, 18, 22, 21), (18, 19, 23, 22), (19, 16, 20, 23), (24, 27, 26, 25), (28, 29, 30, 31), (24, 25, 29, 28), (25, 26, 30, 29), (26, 27, 31, 30), (27, 24, 28, 31), (32, 35, 34, 33), (36, 37, 38, 39), (32, 33, 37, 36), (33, 34, 38, 37), (34, 35, 39, 38), (35, 32, 36, 39), (40, 43, 42, 41), (44, 45, 46, 47), (40, 41, 45, 44), (41, 42, 46, 45), (42, 43, 47, 46), (43, 40, 44, 47), (48, 51, 50, 49), (52, 53, 54, 55), (48, 49, 53, 52), (49, 50, 54, 53), (50, 51, 55, 54), (51, 48, 52, 55), (56, 59, 58, 57), (60, 61, 62, 63), (56, 57, 61, 60), (57, 58, 62, 61), (58, 59, 63, 62), (59, 56, 60, 63), (64, 67, 66, 65), (68, 69, 70, 71), (64, 65, 69, 68), (65, 66, 70, 69), (66, 67, 71, 70), (67, 64, 68, 71)])
me_gate_frame.materials.append(mat_rframe)
me_gate_frame.update()
me_gate_hazard = bpy.data.meshes.new('Gate_Hazard')
me_gate_hazard.from_pydata([(-1.15, -0.76, 0.03), (1.15, -0.76, 0.03), (1.15, -0.6, 0.03), (-1.15, -0.6, 0.03), (-1.15, -0.76, 0.036), (1.15, -0.76, 0.036), (1.15, -0.6, 0.036), (-1.15, -0.6, 0.036), (-1.15, 0.6, 0.03), (1.15, 0.6, 0.03), (1.15, 0.76, 0.03), (-1.15, 0.76, 0.03), (-1.15, 0.6, 0.036), (1.15, 0.6, 0.036), (1.15, 0.76, 0.036), (-1.15, 0.76, 0.036)], [], [(0, 3, 2, 1), (4, 5, 6, 7), (0, 1, 5, 4), (1, 2, 6, 5), (2, 3, 7, 6), (3, 0, 4, 7), (8, 11, 10, 9), (12, 13, 14, 15), (8, 9, 13, 12), (9, 10, 14, 13), (10, 11, 15, 14), (11, 8, 12, 15)])
me_gate_hazard.materials.append(mat_hazard)
me_gate_hazard.update()
me_gate_light = bpy.data.meshes.new('Gate_Light')
me_gate_light.from_pydata([(-0.93, -0.306, 0.3), (-0.89, -0.306, 0.3), (-0.89, -0.298, 0.3), (-0.93, -0.298, 0.3), (-0.93, -0.306, 2.3), (-0.89, -0.306, 2.3), (-0.89, -0.298, 2.3), (-0.93, -0.298, 2.3), (-0.93, 0.298, 0.3), (-0.89, 0.298, 0.3), (-0.89, 0.306, 0.3), (-0.93, 0.306, 0.3), (-0.93, 0.298, 2.3), (-0.89, 0.298, 2.3), (-0.89, 0.306, 2.3), (-0.93, 0.306, 2.3), (0.89, -0.306, 0.3), (0.93, -0.306, 0.3), (0.93, -0.298, 0.3), (0.89, -0.298, 0.3), (0.89, -0.306, 2.3), (0.93, -0.306, 2.3), (0.93, -0.298, 2.3), (0.89, -0.298, 2.3), (0.89, 0.298, 0.3), (0.93, 0.298, 0.3), (0.93, 0.306, 0.3), (0.89, 0.306, 0.3), (0.89, 0.298, 2.3), (0.93, 0.298, 2.3), (0.93, 0.306, 2.3), (0.89, 0.306, 2.3), (-0.42, -0.326, 2.56), (0.42, -0.326, 2.56), (0.42, -0.318, 2.56), (-0.42, -0.318, 2.56), (-0.42, -0.326, 2.66), (0.42, -0.326, 2.66), (0.42, -0.318, 2.66), (-0.42, -0.318, 2.66), (-0.42, 0.318, 2.56), (0.42, 0.318, 2.56), (0.42, 0.326, 2.56), (-0.42, 0.326, 2.56), (-0.42, 0.318, 2.66), (0.42, 0.318, 2.66), (0.42, 0.326, 2.66), (-0.42, 0.326, 2.66)], [], [(0, 3, 2, 1), (4, 5, 6, 7), (0, 1, 5, 4), (1, 2, 6, 5), (2, 3, 7, 6), (3, 0, 4, 7), (8, 11, 10, 9), (12, 13, 14, 15), (8, 9, 13, 12), (9, 10, 14, 13), (10, 11, 15, 14), (11, 8, 12, 15), (16, 19, 18, 17), (20, 21, 22, 23), (16, 17, 21, 20), (17, 18, 22, 21), (18, 19, 23, 22), (19, 16, 20, 23), (24, 27, 26, 25), (28, 29, 30, 31), (24, 25, 29, 28), (25, 26, 30, 29), (26, 27, 31, 30), (27, 24, 28, 31), (32, 35, 34, 33), (36, 37, 38, 39), (32, 33, 37, 36), (33, 34, 38, 37), (34, 35, 39, 38), (35, 32, 36, 39), (40, 43, 42, 41), (44, 45, 46, 47), (40, 41, 45, 44), (41, 42, 46, 45), (42, 43, 47, 46), (43, 40, 44, 47)])
me_gate_light.materials.append(mat_exitlight)
me_gate_light.update()
me_gate_field = bpy.data.meshes.new('Gate_Field')
me_gate_field.from_pydata([(-0.82, -0.004, 0.14), (0.82, -0.004, 0.14), (0.82, 0.004, 0.14), (-0.82, 0.004, 0.14), (-0.82, -0.004, 2.37), (0.82, -0.004, 2.37), (0.82, 0.004, 2.37), (-0.82, 0.004, 2.37)], [], [(0, 3, 2, 1), (4, 5, 6, 7), (0, 1, 5, 4), (1, 2, 6, 5), (2, 3, 7, 6), (3, 0, 4, 7)])
me_gate_field.materials.append(mat_exitfield)
me_gate_field.update()

# ---- objects
ob_crate = bpy.data.objects.new('Crate', None)
ob_crate_body = bpy.data.objects.new('Crate_Body', me_crate_body)
ob_crate_frame = bpy.data.objects.new('Crate_Frame', me_crate_frame)
ob_crate_band = bpy.data.objects.new('Crate_Band', me_crate_band)
ob_crate_light = bpy.data.objects.new('Crate_Light', me_crate_light)
ob_crate_inside = bpy.data.objects.new('Crate_Inside', me_crate_inside)
ob_crate_lid = bpy.data.objects.new('Crate_Lid', None)
ob_crate_lidshell = bpy.data.objects.new('Crate_LidShell', me_crate_lidshell)
ob_crate_lidframe = bpy.data.objects.new('Crate_LidFrame', me_crate_lidframe)
ob_crate_lidband = bpy.data.objects.new('Crate_LidBand', me_crate_lidband)
ob_ammobox = bpy.data.objects.new('AmmoBox', None)
ob_ammo_body = bpy.data.objects.new('Ammo_Body', me_ammo_body)
ob_ammo_lid = bpy.data.objects.new('Ammo_Lid', me_ammo_lid)
ob_ammo_label = bpy.data.objects.new('Ammo_Label', me_ammo_label)
ob_ammo_rounds = bpy.data.objects.new('Ammo_Rounds', me_ammo_rounds)
ob_healthcell = bpy.data.objects.new('HealthCell', None)
ob_cell_body = bpy.data.objects.new('Cell_Body', me_cell_body)
ob_cell_caps = bpy.data.objects.new('Cell_Caps', me_cell_caps)
ob_cell_glow = bpy.data.objects.new('Cell_Glow', me_cell_glow)
ob_medkit = bpy.data.objects.new('MedKit', None)
ob_kit_case = bpy.data.objects.new('Kit_Case', me_kit_case)
ob_kit_trim = bpy.data.objects.new('Kit_Trim', me_kit_trim)
ob_kit_glow = bpy.data.objects.new('Kit_Glow', me_kit_glow)
ob_exitgate = bpy.data.objects.new('ExitGate', None)
ob_gate_armor = bpy.data.objects.new('Gate_Armor', me_gate_armor)
ob_gate_frame = bpy.data.objects.new('Gate_Frame', me_gate_frame)
ob_gate_hazard = bpy.data.objects.new('Gate_Hazard', me_gate_hazard)
ob_gate_light = bpy.data.objects.new('Gate_Light', me_gate_light)
ob_gate_field = bpy.data.objects.new('Gate_Field', me_gate_field)

# ---- transforms, parenting, visibility, modifiers, constraints
ob_crate.location = (0.0, 0.0, 0.0)
ob_crate_body.parent = ob_crate
ob_crate_body.location = (0.0, 0.0, 0.0)
_m = ob_crate_body.modifiers.new('Bevel', 'BEVEL')
_m.width = 0.012
_m.width_pct = 0.012
_m.segments = 2
_m.angle_limit = 0.6981
ob_crate_frame.parent = ob_crate
ob_crate_frame.location = (0.0, 0.0, 0.0)
_m = ob_crate_frame.modifiers.new('Bevel', 'BEVEL')
_m.width = 0.006
_m.width_pct = 0.006
_m.segments = 2
_m.angle_limit = 0.6981
ob_crate_band.parent = ob_crate
ob_crate_band.location = (0.0, 0.0, 0.0)
ob_crate_light.parent = ob_crate
ob_crate_light.location = (0.0, 0.0, 0.0)
ob_crate_inside.parent = ob_crate
ob_crate_inside.location = (0.0, 0.0, 0.0)
ob_crate_lid.parent = ob_crate
ob_crate_lid.location = (0.0, 0.26, 0.51)
ob_crate_lidshell.parent = ob_crate_lid
ob_crate_lidshell.location = (0.0, 0.0, 0.0)
_m = ob_crate_lidshell.modifiers.new('Bevel', 'BEVEL')
_m.width = 0.012
_m.width_pct = 0.012
_m.segments = 2
_m.angle_limit = 0.6981
ob_crate_lidframe.parent = ob_crate_lid
ob_crate_lidframe.location = (0.0, 0.0, 0.0)
_m = ob_crate_lidframe.modifiers.new('Bevel', 'BEVEL')
_m.width = 0.006
_m.width_pct = 0.006
_m.segments = 2
_m.angle_limit = 0.6981
ob_crate_lidband.parent = ob_crate_lid
ob_crate_lidband.location = (0.0, 0.0, 0.0)
ob_ammobox.location = (1.5, 0.0, 0.0)
ob_ammo_body.parent = ob_ammobox
ob_ammo_body.location = (0.0, 0.0, 0.0)
_m = ob_ammo_body.modifiers.new('Bevel', 'BEVEL')
_m.width = 0.008
_m.width_pct = 0.008
_m.segments = 2
_m.angle_limit = 0.6981
ob_ammo_lid.parent = ob_ammobox
ob_ammo_lid.location = (0.0, 0.0, 0.0)
_m = ob_ammo_lid.modifiers.new('Bevel', 'BEVEL')
_m.width = 0.006
_m.width_pct = 0.006
_m.segments = 2
_m.angle_limit = 0.6981
ob_ammo_label.parent = ob_ammobox
ob_ammo_label.location = (0.0, 0.0, 0.0)
ob_ammo_rounds.parent = ob_ammobox
ob_ammo_rounds.location = (0.0, 0.0, 0.0)
_m = ob_ammo_rounds.modifiers.new('Bevel', 'BEVEL')
_m.width = 0.003
_m.width_pct = 0.003
_m.segments = 2
_m.angle_limit = 0.6981
ob_healthcell.location = (2.5, 0.0, 0.0)
ob_cell_body.parent = ob_healthcell
ob_cell_body.location = (0.0, 0.0, 0.0)
_m = ob_cell_body.modifiers.new('Bevel', 'BEVEL')
_m.width = 0.02
_m.width_pct = 0.02
_m.segments = 2
_m.angle_limit = 0.6981
ob_cell_caps.parent = ob_healthcell
ob_cell_caps.location = (0.0, 0.0, 0.0)
_m = ob_cell_caps.modifiers.new('Bevel', 'BEVEL')
_m.width = 0.01
_m.width_pct = 0.01
_m.segments = 2
_m.angle_limit = 0.6981
ob_cell_glow.parent = ob_healthcell
ob_cell_glow.location = (0.0, 0.0, 0.0)
ob_medkit.location = (3.5, 0.0, 0.0)
ob_kit_case.parent = ob_medkit
ob_kit_case.location = (0.0, 0.0, 0.0)
_m = ob_kit_case.modifiers.new('Bevel', 'BEVEL')
_m.width = 0.015
_m.width_pct = 0.015
_m.segments = 2
_m.angle_limit = 0.6981
ob_kit_trim.parent = ob_medkit
ob_kit_trim.location = (0.0, 0.0, 0.0)
_m = ob_kit_trim.modifiers.new('Bevel', 'BEVEL')
_m.width = 0.006
_m.width_pct = 0.006
_m.segments = 2
_m.angle_limit = 0.6981
ob_kit_glow.parent = ob_medkit
ob_kit_glow.location = (0.0, 0.0, 0.0)
ob_exitgate.location = (6.5, 0.0, 0.0)
ob_gate_armor.parent = ob_exitgate
ob_gate_armor.location = (0.0, 0.0, 0.0)
_m = ob_gate_armor.modifiers.new('Bevel', 'BEVEL')
_m.width = 0.02
_m.width_pct = 0.02
_m.segments = 2
_m.angle_limit = 0.6981
ob_gate_frame.parent = ob_exitgate
ob_gate_frame.location = (0.0, 0.0, 0.0)
_m = ob_gate_frame.modifiers.new('Bevel', 'BEVEL')
_m.width = 0.01
_m.width_pct = 0.01
_m.segments = 2
_m.angle_limit = 0.6981
ob_gate_hazard.parent = ob_exitgate
ob_gate_hazard.location = (0.0, 0.0, 0.0)
ob_gate_light.parent = ob_exitgate
ob_gate_light.location = (0.0, 0.0, 0.0)
ob_gate_field.parent = ob_exitgate
ob_gate_field.location = (0.0, 0.0, 0.0)

# ---- collection membership
scene.collection.objects.link(ob_crate)
scene.collection.objects.link(ob_crate_body)
scene.collection.objects.link(ob_crate_frame)
scene.collection.objects.link(ob_crate_band)
scene.collection.objects.link(ob_crate_light)
scene.collection.objects.link(ob_crate_inside)
scene.collection.objects.link(ob_crate_lid)
scene.collection.objects.link(ob_crate_lidshell)
scene.collection.objects.link(ob_crate_lidframe)
scene.collection.objects.link(ob_crate_lidband)
scene.collection.objects.link(ob_ammobox)
scene.collection.objects.link(ob_ammo_body)
scene.collection.objects.link(ob_ammo_lid)
scene.collection.objects.link(ob_ammo_label)
scene.collection.objects.link(ob_ammo_rounds)
scene.collection.objects.link(ob_healthcell)
scene.collection.objects.link(ob_cell_body)
scene.collection.objects.link(ob_cell_caps)
scene.collection.objects.link(ob_cell_glow)
scene.collection.objects.link(ob_medkit)
scene.collection.objects.link(ob_kit_case)
scene.collection.objects.link(ob_kit_trim)
scene.collection.objects.link(ob_kit_glow)
scene.collection.objects.link(ob_exitgate)
scene.collection.objects.link(ob_gate_armor)
scene.collection.objects.link(ob_gate_frame)
scene.collection.objects.link(ob_gate_hazard)
scene.collection.objects.link(ob_gate_light)
scene.collection.objects.link(ob_gate_field)

# ---- scene / render settings (as saved in the file)
scene.frame_start = 1; scene.frame_end = 250; scene.frame_set(1)
scene.render.engine = 'BLENDER_EEVEE_NEXT'
bpy.context.view_layer.update()

# ---- added for rendering (the .blend has no active camera): camera
cam_auto = bpy.data.cameras.new('AutoCamera')
cam_auto.lens = 50.0
cam_auto.sensor_width = 36.0
cam_auto.clip_end = 1000.0
ob_auto_camera = bpy.data.objects.new('AutoCamera', cam_auto)
scene.collection.objects.link(ob_auto_camera)
ob_auto_camera.location = (11.877, -9.83641, 7.96761)
ob_auto_camera.rotation_euler = (1.09748, -7.21219e-08, 0.694738)
scene.camera = ob_auto_camera
bpy.context.view_layer.update()
